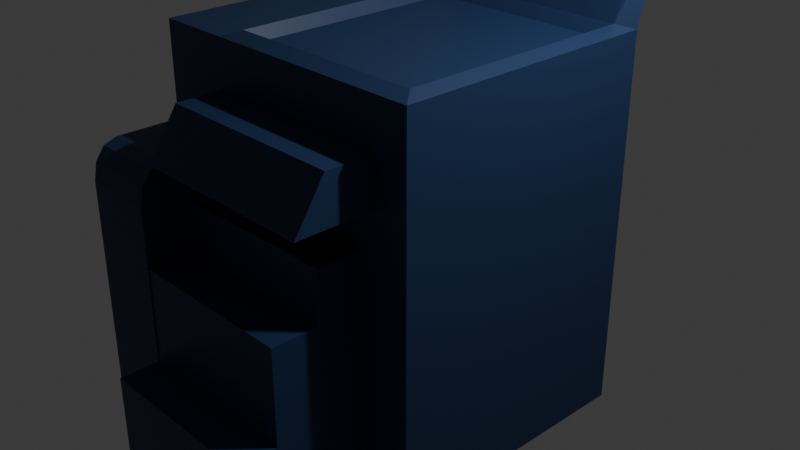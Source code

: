 # Source: printer.blend  (saved by Blender 4.0.36; exported with 4.5.12 LTS)
import bpy
from mathutils import Matrix  # noqa: F401  (used for matrix-valued properties, if any)

bpy.ops.wm.read_factory_settings(use_empty=True)
scene = bpy.context.scene
scene.name = 'Scene'

# ---- collections
col_collection = bpy.data.collections.new('Collection'); scene.collection.children.link(col_collection)

# ---- materials (node trees are filled in below, after node groups)
mat_material = bpy.data.materials.new('Material')
mat_material.alpha_threshold = 0.0
mat_material.use_transparent_shadow = False
mat_material.roughness = 0.5
mat_material.line_color = (0.0, 0.0, 0.0, 1.0)

# ---- material node trees
mat_material.use_nodes = True; mat_material.node_tree.nodes.clear()
_N = mat_material.node_tree.nodes; _L = mat_material.node_tree.links
n0 = _N.new('ShaderNodeOutputMaterial'); n0.name = 'Material Output'; n0.location = (300, 300)
n1 = _N.new('ShaderNodeBsdfPrincipled'); n1.name = 'Principled BSDF'; n1.location = (10, 300)
n1.inputs[0].default_value = (0.01481, 0.0392, 0.1106, 1.0)
n1.inputs[3].default_value = 1.45
_L.new(n1.outputs[0], n0.inputs[0])
n0.is_active_output = True

# ---- world
world_world = bpy.data.worlds.new('World'); scene.world = world_world
world_world.use_nodes = True; world_world.node_tree.nodes.clear()
_N = world_world.node_tree.nodes; _L = world_world.node_tree.links
n0 = _N.new('ShaderNodeOutputWorld'); n0.name = 'World Output'; n0.location = (300, 300)
n1 = _N.new('ShaderNodeBackground'); n1.name = 'Background'; n1.location = (10, 300)
n1.inputs[0].default_value = (0.05088, 0.05088, 0.05088, 1.0)
_L.new(n1.outputs[0], n0.inputs[0])
n0.is_active_output = True
world_world.color = (0.05088, 0.05088, 0.05088)
world_world.use_sun_shadow = False
world_world.sun_shadow_jitter_overblur = 0.0

# ---- cameras
cam_camera = bpy.data.cameras.new('Camera')
cam_camera.clip_end = 100.0
cam_camera.ortho_scale = 7.314

# ---- lights
light_light = bpy.data.lights.new('Light', 'POINT')
light_light.transmission_factor = 0.0
light_light.use_soft_falloff = False
light_light.energy = 1000.0
light_light.shadow_soft_size = 0.1
light_light.shadow_maximum_resolution = 0.006
light_light.use_absolute_resolution = True

# ---- meshes
me_cube = bpy.data.meshes.new('Cube')
me_cube.from_pydata([(1.0, 1.0, 1.0), (1.0, 1.0, -1.0), (1.0, -1.0, 1.0), (1.0, -1.0, -1.0), (-1.0, 1.0, 1.0), (-1.0, 1.0, -1.0), (-1.0, -1.0, 1.0), (-1.0, -1.0, -1.0), (0.5, 1.0, -1.0), (0.0, 1.0, -1.0), (-0.5, 1.0, -1.0), (0.5, -1.0, 1.0), (0.0, -1.0, 1.0), (-0.5, -1.0, 1.0), (-0.5, -1.0, -1.0), (0.0, -1.0, -1.0), (0.6365, -1.0, -1.0), (-0.5, 1.0, 1.0), (0.0, 1.0, 1.0), (0.5, 1.0, 1.0), (-1.0, 0.5, -1.0), (-1.0, 0.0, -1.0), (-1.0, -0.5, -1.0), (1.0, 0.5, 1.0), (1.0, 0.0, 1.0), (1.0, -0.5, 1.0), (-1.0, -0.5, 1.0), (-1.0, 0.0, 1.0), (-1.0, 0.5, 1.0), (1.0, -0.5, -1.0), (1.0, 0.0, -1.0), (1.0, 0.5, -1.0), (-0.5, 0.5, -1.0), (-0.5, 0.0, -1.0), (-0.5, -0.5, -1.0), (0.0, 0.5, -1.0), (0.0, 0.0, -1.0), (0.0, -0.5, -1.0), (0.5, 0.5, -1.0), (0.5, 0.0, -1.0), (0.5, -0.5, -1.0), (0.06665, -0.9498, 0.9666), (0.5081, -0.9498, 0.9666), (0.9495, 0.8159, 0.9666), (0.5081, 0.8159, 0.9666), (0.9495, -0.9498, 0.9666), (0.9495, -0.5084, 0.9666), (-0.5, 0.5, 1.0), (-0.5, 0.0, 1.0), (-0.5, -0.5, 1.0), (1.0, 1.0, 0.5), (1.0, 1.0, 0.0), (1.0, 1.0, -0.5), (-1.0, -1.0, -0.5), (-1.0, -1.0, 0.0), (-1.0, -1.0, 0.5), (1.0, -1.0, 0.5), (1.0, -1.0, 0.0), (1.0, -1.0, -0.5), (-1.0, 1.0, 0.5), (-1.0, 1.0, 0.0), (-1.0, 1.0, -0.5), (-0.5, 1.0, 0.5), (-0.5, 1.0, 0.0), (-0.5, 1.0, -0.5), (0.0, 1.0, 0.5), (0.0, 1.0, 0.0), (0.0, 1.0, -0.5), (0.5, 1.0, 0.5), (0.5, 1.0, 0.0), (0.5, 1.0, -0.5), (0.7684, -1.0, 0.5), (0.6365, -1.0, 0.0), (0.6365, -1.0, -0.5), (0.0, -1.0, 0.5), (0.0, -1.0, 0.0), (0.0, -1.0, -0.5), (-0.5, -1.0, 0.5), (-0.5, -1.0, 0.0), (-0.5, -1.0, -0.5), (1.0, 0.5, 0.5), (1.0, 0.5, 0.0), (1.0, 0.5, -0.5), (1.0, 0.0, 0.5), (1.0, 0.0, 0.0), (1.0, 0.0, -0.5), (1.0, -0.5, 0.5), (1.0, -0.5, 0.0), (1.0, -0.5, -0.5), (-1.0, -0.5, 0.5), (-1.0, -0.5, 0.0), (-1.0, -0.5, -0.5), (-1.0, 0.0, 0.5), (-1.0, 0.0, 0.0), (-1.0, 0.0, -0.5), (-1.0, 0.5, 0.5), (-1.0, 0.5, 0.0), (-1.0, 0.5, -0.5), (-1.0, -1.665, -1.0), (-0.5, -1.665, -1.0), (-1.0, -1.665, -0.5), (-1.0, -1.665, 0.0), (1.0, 1.0, 0.75), (-1.0, -1.0, 0.75), (-0.5, -1.665, 0.0), (-0.5, -1.665, -0.5), (-1.0, -1.665, 0.3109), (-1.0, -1.476, 0.5), (-1.0, -1.64, 0.4055), (-1.0, -1.571, 0.4747), (-0.5, -1.476, 0.5), (-0.5, -1.665, 0.3109), (-0.5, -1.571, 0.4747), (-0.5, -1.64, 0.4055), (1.0, -1.0, 0.75), (-1.0, 1.0, 0.75), (-0.5, 1.0, 0.75), (0.0, 1.0, 0.75), (0.5, 1.0, 0.75), (0.7684, -1.0, 0.75), (0.0, -1.0, 0.75), (-0.5, -1.0, 0.75), (1.0, 0.5, 0.75), (1.0, 0.0, 0.75), (1.0, -0.5, 0.75), (-1.0, -0.5, 0.75), (-1.0, 0.0, 0.75), (-1.0, 0.5, 0.75), (0.7684, -1.577, 0.5), (0.0, -1.577, 0.5), (-0.5, -1.577, 0.5), (0.7684, -1.35, 0.75), (0.0, -1.35, 0.75), (-0.5, -1.35, 0.75), (1.0, 1.0, 0.2765), (-1.0, -1.0, 0.2765), (1.0, -1.0, 0.2765), (-1.0, 1.0, 0.2765), (-0.5, 1.0, 0.2765), (0.0, 1.0, 0.2765), (0.5, 1.0, 0.2765), (0.6484, -1.0, 0.2765), (0.0, -1.0, 0.2765), (-0.5, -1.0, 0.2765), (1.0, 0.5, 0.2765), (1.0, 0.0, 0.2765), (1.0, -0.5, 0.2765), (-1.0, -0.5, 0.2765), (-1.0, 0.0, 0.2765), (-1.0, 0.5, 0.2765), (0.6484, -1.319, 0.2765), (0.6365, -1.319, 0.0), (0.0, -1.319, 0.2765), (0.0, -1.319, 0.0), (-0.5, -1.319, 0.2765), (-0.5, -1.319, 0.0), (-0.5, -1.954, -1.0), (0.0, -1.954, -1.0), (0.6365, -1.954, -1.0), (0.6365, -1.954, -0.5), (0.0, -1.954, -0.5), (-0.5, -1.954, -0.5), (0.6365, -1.658, 0.0), (0.6365, -1.658, -0.5), (0.0, -1.658, 0.0), (0.0, -1.658, -0.5), (-0.5, -1.658, 0.0), (-0.5, -1.658, -0.5), (0.9121, -0.4414, 1.028), (0.9121, -0.8828, 1.028), (0.4707, 0.8828, 1.028), (0.9121, 0.8828, 1.028), (0.4707, -0.8828, 1.028), (0.02929, -0.8828, 1.028), (-0.4121, -0.8828, 1.028), (-0.4121, 0.8828, 1.028), (0.02929, 0.8828, 1.028), (0.4707, 1.161, 1.43), (0.9121, 1.161, 1.43), (-0.4121, -0.4414, 1.028), (0.9121, 0.4414, 1.028), (0.9121, 0.0, 1.028), (0.0, 1.225, 1.494), (-0.5, 1.225, 1.494), (1.0, 1.225, 1.494), (0.5, 1.225, 1.494), (-0.4121, 0.4414, 1.028), (-0.4121, 0.0, 1.028), (-0.3748, -0.9498, 0.9666), (-0.3748, 0.8159, 0.9666), (0.06665, 0.8159, 0.9666), (0.5081, -0.5084, 0.9666), (0.06665, -0.5084, 0.9666), (-0.3748, -0.5084, 0.9666), (0.9495, 0.3744, 0.9666), (0.9495, -0.06697, 0.9666), (0.5081, 0.3744, 0.9666), (0.5081, -0.06697, 0.9666), (0.06665, 0.3744, 0.9666), (0.06665, -0.06697, 0.9666), (-0.3748, 0.3744, 0.9666), (-0.3748, -0.06697, 0.9666), (0.02929, 1.161, 1.43), (-0.4121, 1.161, 1.43)], [], [(49, 26, 6, 13), (121, 13, 6, 103), (127, 28, 4, 115), (40, 29, 3, 16), (124, 25, 2, 114), (118, 19, 0, 102), (115, 4, 17, 116), (116, 17, 18, 117), (117, 18, 19, 118), (22, 34, 14, 7), (34, 37, 15, 14), (37, 40, 16, 15), (114, 2, 11, 119), (119, 11, 12, 120), (120, 12, 13, 121), (17, 47, 186, 175), (24, 23, 180, 181), (19, 18, 182, 185), (13, 12, 173, 174), (23, 0, 171, 180), (12, 11, 172, 173), (17, 175, 203, 183), (11, 2, 169, 172), (175, 176, 202, 203), (2, 25, 168, 169), (48, 49, 179, 187), (49, 13, 174, 179), (9, 8, 38, 35), (35, 38, 39, 36), (36, 39, 40, 37), (10, 9, 35, 32), (32, 35, 36, 33), (33, 36, 37, 34), (5, 10, 32, 20), (20, 32, 33, 21), (21, 33, 34, 22), (102, 0, 23, 122), (122, 23, 24, 123), (123, 24, 25, 124), (8, 1, 31, 38), (38, 31, 30, 39), (39, 30, 29, 40), (103, 6, 26, 125), (125, 26, 27, 126), (126, 27, 28, 127), (17, 4, 28, 47), (47, 28, 27, 48), (48, 27, 26, 49), (21, 94, 97, 20), (94, 93, 96, 97), (148, 92, 95, 149), (22, 91, 94, 21), (91, 90, 93, 94), (147, 89, 92, 148), (7, 53, 91, 22), (53, 54, 90, 91), (135, 55, 89, 147), (30, 85, 88, 29), (85, 84, 87, 88), (145, 83, 86, 146), (31, 82, 85, 30), (82, 81, 84, 85), (144, 80, 83, 145), (1, 52, 82, 31), (52, 51, 81, 82), (134, 50, 80, 144), (76, 79, 161, 160), (79, 76, 165, 167), (142, 74, 77, 143), (79, 14, 156, 161), (72, 75, 164, 162), (141, 71, 74, 142), (3, 58, 73, 16), (58, 57, 72, 73), (136, 56, 71, 141), (9, 67, 70, 8), (67, 66, 69, 70), (139, 65, 68, 140), (10, 64, 67, 9), (64, 63, 66, 67), (138, 62, 65, 139), (5, 61, 64, 10), (61, 60, 63, 64), (137, 59, 62, 138), (8, 70, 52, 1), (70, 69, 51, 52), (140, 68, 50, 134), (29, 88, 58, 3), (88, 87, 57, 58), (146, 86, 56, 136), (20, 97, 61, 5), (97, 96, 60, 61), (149, 95, 59, 137), (78, 143, 77, 110, 112, 113, 111, 104), (14, 79, 105, 99), (54, 53, 100, 101), (99, 105, 100, 98), (105, 104, 101, 100), (77, 55, 107, 110), (79, 78, 104, 105), (104, 111, 106, 101), (53, 7, 98, 100), (7, 14, 99, 98), (92, 126, 127, 95), (110, 107, 109, 112), (112, 109, 108, 113), (113, 108, 106, 111), (55, 135, 54, 101, 106, 108, 109, 107), (89, 125, 126, 92), (55, 103, 125, 89), (83, 123, 124, 86), (80, 122, 123, 83), (50, 102, 122, 80), (120, 121, 133, 132), (77, 74, 129, 130), (56, 114, 119, 71), (65, 117, 118, 68), (62, 116, 117, 65), (59, 115, 116, 62), (68, 118, 102, 50), (86, 124, 114, 56), (95, 127, 115, 59), (77, 121, 103, 55), (129, 132, 133, 130), (128, 131, 132, 129), (121, 77, 130, 133), (74, 71, 128, 129), (119, 120, 132, 131), (71, 119, 131, 128), (96, 149, 137, 60), (87, 146, 136, 57), (69, 140, 134, 51), (60, 137, 138, 63), (63, 138, 139, 66), (66, 139, 140, 69), (57, 136, 141, 72), (75, 72, 151, 153), (143, 78, 155, 154), (51, 134, 144, 81), (81, 144, 145, 84), (84, 145, 146, 87), (54, 135, 147, 90), (90, 147, 148, 93), (93, 148, 149, 96), (151, 150, 152, 153), (153, 152, 154, 155), (142, 143, 154, 152), (72, 141, 150, 151), (141, 142, 152, 150), (78, 75, 153, 155), (157, 160, 161, 156), (158, 159, 160, 157), (14, 15, 157, 156), (16, 73, 159, 158), (73, 76, 160, 159), (15, 16, 158, 157), (165, 164, 166, 167), (163, 162, 164, 165), (78, 79, 167, 166), (76, 73, 163, 165), (73, 72, 162, 163), (75, 78, 166, 164), (179, 174, 188, 193), (171, 170, 44, 43), (169, 168, 46, 45), (187, 179, 193, 201), (170, 176, 190, 44), (186, 187, 201, 200), (176, 175, 189, 190), (168, 181, 195, 46), (175, 186, 200, 189), (174, 173, 41, 188), (181, 180, 194, 195), (173, 172, 42, 41), (25, 24, 181, 168), (47, 48, 187, 186), (46, 191, 42, 45), (191, 192, 41, 42), (192, 193, 188, 41), (190, 189, 200, 198), (198, 200, 201, 199), (199, 201, 193, 192), (44, 190, 198, 196), (196, 198, 199, 197), (197, 199, 192, 191), (43, 44, 196, 194), (194, 196, 197, 195), (195, 197, 191, 46), (172, 169, 45, 42), (180, 171, 43, 194), (184, 185, 177, 178), (185, 182, 202, 177), (182, 183, 203, 202), (170, 171, 178, 177), (0, 19, 185, 184), (171, 0, 184, 178), (176, 170, 177, 202), (18, 17, 183, 182)])
_uv = me_cube.uv_layers.new(name='UVMap')
_uv.uv.foreach_set('vector', [0.8125, 0.6875, 0.875, 0.6875, 0.875, 0.75, 0.8125, 0.75, 0.5938, 0.9375, 0.625, 0.9375, 0.625, 1.0, 0.5938, 1.0, 0.5938, 0.1875, 0.625, 0.1875, 0.625, 0.25, 0.5938, 0.25, 0.3125, 0.6875, 0.375, 0.6875, 0.375, 0.75, 0.3125, 0.75, 0.5938, 0.6875, 0.625, 0.6875, 0.625, 0.75, 0.5938, 0.75, 0.5938, 0.4375, 0.625, 0.4375, 0.625, 0.5, 0.5938, 0.5, 0.5938, 0.25, 0.625, 0.25, 0.625, 0.3125, 0.5938, 0.3125, 0.5938, 0.3125, 0.625, 0.3125, 0.625, 0.375, 0.5938, 0.375, 0.5938, 0.375, 0.625, 0.375, 0.625, 0.4375, 0.5938, 0.4375, 0.125, 0.6875, 0.1875, 0.6875, 0.1875, 0.75, 0.125, 0.75, 0.1875, 0.6875, 0.25, 0.6875, 0.25, 0.75, 0.1875, 0.75, 0.25, 0.6875, 0.3125, 0.6875, 0.3125, 0.75, 0.25, 0.75, 0.5938, 0.75, 0.625, 0.75, 0.625, 0.8125, 0.5938, 0.8125, 0.5938, 0.8125, 0.625, 0.8125, 0.625, 0.875, 0.5938, 0.875, 0.5938, 0.875, 0.625, 0.875, 0.625, 0.9375, 0.5938, 0.9375, 0.8125, 0.5, 0.8125, 0.5625, 0.8125, 0.5625, 0.8125, 0.5, 0.625, 0.625, 0.625, 0.5625, 0.625, 0.5625, 0.625, 0.625, 0.625, 0.4375, 0.625, 0.375, 0.625, 0.375, 0.625, 0.4375, 0.625, 0.9375, 0.625, 0.875, 0.625, 0.875, 0.625, 0.9375, 0.625, 0.5625, 0.625, 0.5, 0.625, 0.5, 0.625, 0.5625, 0.625, 0.875, 0.625, 0.8125, 0.625, 0.8125, 0.625, 0.875, 0.8125, 0.5, 0.8125, 0.5, 0.8125, 0.5, 0.8125, 0.5, 0.625, 0.8125, 0.625, 0.75, 0.625, 0.75, 0.625, 0.8125, 0.625, 0.3125, 0.625, 0.375, 0.625, 0.375, 0.625, 0.3125, 0.625, 0.75, 0.625, 0.6875, 0.625, 0.6875, 0.625, 0.75, 0.8125, 0.625, 0.8125, 0.6875, 0.8125, 0.6875, 0.8125, 0.625, 0.8125, 0.6875, 0.8125, 0.75, 0.8125, 0.75, 0.8125, 0.6875, 0.25, 0.5, 0.3125, 0.5, 0.3125, 0.5625, 0.25, 0.5625, 0.25, 0.5625, 0.3125, 0.5625, 0.3125, 0.625, 0.25, 0.625, 0.25, 0.625, 0.3125, 0.625, 0.3125, 0.6875, 0.25, 0.6875, 0.1875, 0.5, 0.25, 0.5, 0.25, 0.5625, 0.1875, 0.5625, 0.1875, 0.5625, 0.25, 0.5625, 0.25, 0.625, 0.1875, 0.625, 0.1875, 0.625, 0.25, 0.625, 0.25, 0.6875, 0.1875, 0.6875, 0.125, 0.5, 0.1875, 0.5, 0.1875, 0.5625, 0.125, 0.5625, 0.125, 0.5625, 0.1875, 0.5625, 0.1875, 0.625, 0.125, 0.625, 0.125, 0.625, 0.1875, 0.625, 0.1875, 0.6875, 0.125, 0.6875, 0.5938, 0.5, 0.625, 0.5, 0.625, 0.5625, 0.5938, 0.5625, 0.5938, 0.5625, 0.625, 0.5625, 0.625, 0.625, 0.5938, 0.625, 0.5938, 0.625, 0.625, 0.625, 0.625, 0.6875, 0.5938, 0.6875, 0.3125, 0.5, 0.375, 0.5, 0.375, 0.5625, 0.3125, 0.5625, 0.3125, 0.5625, 0.375, 0.5625, 0.375, 0.625, 0.3125, 0.625, 0.3125, 0.625, 0.375, 0.625, 0.375, 0.6875, 0.3125, 0.6875, 0.5938, 0.0, 0.625, 0.0, 0.625, 0.0625, 0.5938, 0.0625, 0.5938, 0.0625, 0.625, 0.0625, 0.625, 0.125, 0.5938, 0.125, 0.5938, 0.125, 0.625, 0.125, 0.625, 0.1875, 0.5938, 0.1875, 0.8125, 0.5, 0.875, 0.5, 0.875, 0.5625, 0.8125, 0.5625, 0.8125, 0.5625, 0.875, 0.5625, 0.875, 0.625, 0.8125, 0.625, 0.8125, 0.625, 0.875, 0.625, 0.875, 0.6875, 0.8125, 0.6875, 0.375, 0.125, 0.4375, 0.125, 0.4375, 0.1875, 0.375, 0.1875, 0.4375, 0.125, 0.5, 0.125, 0.5, 0.1875, 0.4375, 0.1875, 0.5346, 0.125, 0.5625, 0.125, 0.5625, 0.1875, 0.5346, 0.1875, 0.375, 0.0625, 0.4375, 0.0625, 0.4375, 0.125, 0.375, 0.125, 0.4375, 0.0625, 0.5, 0.0625, 0.5, 0.125, 0.4375, 0.125, 0.5346, 0.0625, 0.5625, 0.0625, 0.5625, 0.125, 0.5346, 0.125, 0.375, 0.0, 0.4375, 0.0, 0.4375, 0.0625, 0.375, 0.0625, 0.4375, 0.0, 0.5, 0.0, 0.5, 0.0625, 0.4375, 0.0625, 0.5346, 0.0, 0.5625, 0.0, 0.5625, 0.0625, 0.5346, 0.0625, 0.375, 0.625, 0.4375, 0.625, 0.4375, 0.6875, 0.375, 0.6875, 0.4375, 0.625, 0.5, 0.625, 0.5, 0.6875, 0.4375, 0.6875, 0.5346, 0.625, 0.5625, 0.625, 0.5625, 0.6875, 0.5346, 0.6875, 0.375, 0.5625, 0.4375, 0.5625, 0.4375, 0.625, 0.375, 0.625, 0.4375, 0.5625, 0.5, 0.5625, 0.5, 0.625, 0.4375, 0.625, 0.5346, 0.5625, 0.5625, 0.5625, 0.5625, 0.625, 0.5346, 0.625, 0.375, 0.5, 0.4375, 0.5, 0.4375, 0.5625, 0.375, 0.5625, 0.4375, 0.5, 0.5, 0.5, 0.5, 0.5625, 0.4375, 0.5625, 0.5346, 0.5, 0.5625, 0.5, 0.5625, 0.5625, 0.5346, 0.5625, 0.4375, 0.875, 0.4375, 0.9375, 0.4375, 0.9375, 0.4375, 0.875, 0.4375, 0.9375, 0.4375, 0.875, 0.4375, 0.875, 0.4375, 0.9375, 0.5346, 0.875, 0.5625, 0.875, 0.5625, 0.9375, 0.5346, 0.9375, 0.4375, 0.9375, 0.375, 0.9375, 0.375, 0.9375, 0.4375, 0.9375, 0.5, 0.8125, 0.5, 0.875, 0.5, 0.875, 0.5, 0.8125, 0.5346, 0.8125, 0.5625, 0.8125, 0.5625, 0.875, 0.5346, 0.875, 0.375, 0.75, 0.4375, 0.75, 0.4375, 0.8125, 0.375, 0.8125, 0.4375, 0.75, 0.5, 0.75, 0.5, 0.8125, 0.4375, 0.8125, 0.5346, 0.75, 0.5625, 0.75, 0.5625, 0.8125, 0.5346, 0.8125, 0.375, 0.375, 0.4375, 0.375, 0.4375, 0.4375, 0.375, 0.4375, 0.4375, 0.375, 0.5, 0.375, 0.5, 0.4375, 0.4375, 0.4375, 0.5346, 0.375, 0.5625, 0.375, 0.5625, 0.4375, 0.5346, 0.4375, 0.375, 0.3125, 0.4375, 0.3125, 0.4375, 0.375, 0.375, 0.375, 0.4375, 0.3125, 0.5, 0.3125, 0.5, 0.375, 0.4375, 0.375, 0.5346, 0.3125, 0.5625, 0.3125, 0.5625, 0.375, 0.5346, 0.375, 0.375, 0.25, 0.4375, 0.25, 0.4375, 0.3125, 0.375, 0.3125, 0.4375, 0.25, 0.5, 0.25, 0.5, 0.3125, 0.4375, 0.3125, 0.5346, 0.25, 0.5625, 0.25, 0.5625, 0.3125, 0.5346, 0.3125, 0.375, 0.4375, 0.4375, 0.4375, 0.4375, 0.5, 0.375, 0.5, 0.4375, 0.4375, 0.5, 0.4375, 0.5, 0.5, 0.4375, 0.5, 0.5346, 0.4375, 0.5625, 0.4375, 0.5625, 0.5, 0.5346, 0.5, 0.375, 0.6875, 0.4375, 0.6875, 0.4375, 0.75, 0.375, 0.75, 0.4375, 0.6875, 0.5, 0.6875, 0.5, 0.75, 0.4375, 0.75, 0.5346, 0.6875, 0.5625, 0.6875, 0.5625, 0.75, 0.5346, 0.75, 0.375, 0.1875, 0.4375, 0.1875, 0.4375, 0.25, 0.375, 0.25, 0.4375, 0.1875, 0.5, 0.1875, 0.5, 0.25, 0.4375, 0.25, 0.5346, 0.1875, 0.5625, 0.1875, 0.5625, 0.25, 0.5346, 0.25, 0.5, 0.9375, 0.5346, 0.9375, 0.5625, 0.9375, 0.5625, 0.9375, 0.5614, 0.9375, 0.5507, 0.9375, 0.5389, 0.9375, 0.5, 0.9375, 0.375, 0.9375, 0.4375, 0.9375, 0.4375, 0.9375, 0.375, 0.9375, 0.5, 0.0, 0.4375, 0.0, 0.4375, 0.0, 0.5, 0.0, 0.375, 0.9375, 0.4375, 0.9375, 0.4375, 1.0, 0.375, 1.0, 0.4375, 0.9375, 0.5, 0.9375, 0.5, 1.0, 0.4375, 1.0, 0.5625, 0.9375, 0.5625, 1.0, 0.5625, 1.0, 0.5625, 0.9375, 0.4375, 0.9375, 0.5, 0.9375, 0.5, 0.9375, 0.4375, 0.9375, 0.5, 0.9375, 0.5389, 0.9375, 0.5389, 1.0, 0.5, 1.0, 0.4375, 0.0, 0.375, 0.0, 0.375, 0.0, 0.4375, 0.0, 0.125, 0.75, 0.1875, 0.75, 0.1875, 0.75, 0.125, 0.75, 0.5625, 0.125, 0.5938, 0.125, 0.5938, 0.1875, 0.5625, 0.1875, 0.5625, 0.9375, 0.5625, 1.0, 0.5625, 1.0, 0.5614, 0.9375, 0.5614, 0.9375, 0.5625, 1.0, 0.5507, 1.0, 0.5507, 0.9375, 0.5507, 0.9375, 0.5507, 1.0, 0.5389, 1.0, 0.5389, 0.9375, 0.5625, 0.0, 0.5346, 0.0, 0.5, 0.0, 0.5, 0.0, 0.5389, 0.0, 0.5507, 0.0, 0.5593, 0.0, 0.5625, 0.0, 0.5625, 0.0625, 0.5938, 0.0625, 0.5938, 0.125, 0.5625, 0.125, 0.5625, 0.0, 0.5938, 0.0, 0.5938, 0.0625, 0.5625, 0.0625, 0.5625, 0.625, 0.5938, 0.625, 0.5938, 0.6875, 0.5625, 0.6875, 0.5625, 0.5625, 0.5938, 0.5625, 0.5938, 0.625, 0.5625, 0.625, 0.5625, 0.5, 0.5938, 0.5, 0.5938, 0.5625, 0.5625, 0.5625, 0.5938, 0.875, 0.5938, 0.9375, 0.5938, 0.9375, 0.5938, 0.875, 0.5625, 0.9375, 0.5625, 0.875, 0.5625, 0.875, 0.5625, 0.9375, 0.5625, 0.75, 0.5938, 0.75, 0.5938, 0.8125, 0.5625, 0.8125, 0.5625, 0.375, 0.5938, 0.375, 0.5938, 0.4375, 0.5625, 0.4375, 0.5625, 0.3125, 0.5938, 0.3125, 0.5938, 0.375, 0.5625, 0.375, 0.5625, 0.25, 0.5938, 0.25, 0.5938, 0.3125, 0.5625, 0.3125, 0.5625, 0.4375, 0.5938, 0.4375, 0.5938, 0.5, 0.5625, 0.5, 0.5625, 0.6875, 0.5938, 0.6875, 0.5938, 0.75, 0.5625, 0.75, 0.5625, 0.1875, 0.5938, 0.1875, 0.5938, 0.25, 0.5625, 0.25, 0.5625, 0.9375, 0.5938, 0.9375, 0.5938, 1.0, 0.5625, 1.0, 0.5625, 0.875, 0.5938, 0.875, 0.5938, 0.9375, 0.5625, 0.9375, 0.5625, 0.8125, 0.5938, 0.8125, 0.5938, 0.875, 0.5625, 0.875, 0.5938, 0.9375, 0.5625, 0.9375, 0.5625, 0.9375, 0.5938, 0.9375, 0.5625, 0.875, 0.5625, 0.8125, 0.5625, 0.8125, 0.5625, 0.875, 0.5938, 0.8125, 0.5938, 0.875, 0.5938, 0.875, 0.5938, 0.8125, 0.5625, 0.8125, 0.5938, 0.8125, 0.5938, 0.8125, 0.5625, 0.8125, 0.5, 0.1875, 0.5346, 0.1875, 0.5346, 0.25, 0.5, 0.25, 0.5, 0.6875, 0.5346, 0.6875, 0.5346, 0.75, 0.5, 0.75, 0.5, 0.4375, 0.5346, 0.4375, 0.5346, 0.5, 0.5, 0.5, 0.5, 0.25, 0.5346, 0.25, 0.5346, 0.3125, 0.5, 0.3125, 0.5, 0.3125, 0.5346, 0.3125, 0.5346, 0.375, 0.5, 0.375, 0.5, 0.375, 0.5346, 0.375, 0.5346, 0.4375, 0.5, 0.4375, 0.5, 0.75, 0.5346, 0.75, 0.5346, 0.8125, 0.5, 0.8125, 0.5, 0.875, 0.5, 0.8125, 0.5, 0.8125, 0.5, 0.875, 0.5346, 0.9375, 0.5, 0.9375, 0.5, 0.9375, 0.5346, 0.9375, 0.5, 0.5, 0.5346, 0.5, 0.5346, 0.5625, 0.5, 0.5625, 0.5, 0.5625, 0.5346, 0.5625, 0.5346, 0.625, 0.5, 0.625, 0.5, 0.625, 0.5346, 0.625, 0.5346, 0.6875, 0.5, 0.6875, 0.5, 0.0, 0.5346, 0.0, 0.5346, 0.0625, 0.5, 0.0625, 0.5, 0.0625, 0.5346, 0.0625, 0.5346, 0.125, 0.5, 0.125, 0.5, 0.125, 0.5346, 0.125, 0.5346, 0.1875, 0.5, 0.1875, 0.5, 0.8125, 0.5346, 0.8125, 0.5346, 0.875, 0.5, 0.875, 0.5, 0.875, 0.5346, 0.875, 0.5346, 0.9375, 0.5, 0.9375, 0.5346, 0.875, 0.5346, 0.9375, 0.5346, 0.9375, 0.5346, 0.875, 0.5, 0.8125, 0.5346, 0.8125, 0.5346, 0.8125, 0.5, 0.8125, 0.5346, 0.8125, 0.5346, 0.875, 0.5346, 0.875, 0.5346, 0.8125, 0.5, 0.9375, 0.5, 0.875, 0.5, 0.875, 0.5, 0.9375, 0.375, 0.875, 0.4375, 0.875, 0.4375, 0.9375, 0.375, 0.9375, 0.375, 0.8125, 0.4375, 0.8125, 0.4375, 0.875, 0.375, 0.875, 0.1875, 0.75, 0.25, 0.75, 0.25, 0.75, 0.1875, 0.75, 0.375, 0.8125, 0.4375, 0.8125, 0.4375, 0.8125, 0.375, 0.8125, 0.4375, 0.8125, 0.4375, 0.875, 0.4375, 0.875, 0.4375, 0.8125, 0.25, 0.75, 0.3125, 0.75, 0.3125, 0.75, 0.25, 0.75, 0.4375, 0.875, 0.5, 0.875, 0.5, 0.9375, 0.4375, 0.9375, 0.4375, 0.8125, 0.5, 0.8125, 0.5, 0.875, 0.4375, 0.875, 0.5, 0.9375, 0.4375, 0.9375, 0.4375, 0.9375, 0.5, 0.9375, 0.4375, 0.875, 0.4375, 0.8125, 0.4375, 0.8125, 0.4375, 0.875, 0.4375, 0.8125, 0.5, 0.8125, 0.5, 0.8125, 0.4375, 0.8125, 0.5, 0.875, 0.5, 0.9375, 0.5, 0.9375, 0.5, 0.875, 0.8125, 0.6875, 0.8125, 0.75, 0.8125, 0.75, 0.8125, 0.6875, 0.625, 0.5, 0.625, 0.4375, 0.625, 0.4375, 0.625, 0.5, 0.625, 0.75, 0.625, 0.6875, 0.625, 0.6875, 0.625, 0.75, 0.8125, 0.625, 0.8125, 0.6875, 0.8125, 0.6875, 0.8125, 0.625, 0.625, 0.4375, 0.625, 0.375, 0.625, 0.375, 0.625, 0.4375, 0.8125, 0.5625, 0.8125, 0.625, 0.8125, 0.625, 0.8125, 0.5625, 0.625, 0.375, 0.625, 0.3125, 0.625, 0.3125, 0.625, 0.375, 0.625, 0.6875, 0.625, 0.625, 0.625, 0.625, 0.625, 0.6875, 0.8125, 0.5, 0.8125, 0.5625, 0.8125, 0.5625, 0.8125, 0.5, 0.625, 0.9375, 0.625, 0.875, 0.625, 0.875, 0.625, 0.9375, 0.625, 0.625, 0.625, 0.5625, 0.625, 0.5625, 0.625, 0.625, 0.625, 0.875, 0.625, 0.8125, 0.625, 0.8125, 0.625, 0.875, 0.625, 0.6875, 0.625, 0.625, 0.625, 0.625, 0.625, 0.6875, 0.8125, 0.5625, 0.8125, 0.625, 0.8125, 0.625, 0.8125, 0.5625, 0.625, 0.6875, 0.6875, 0.6875, 0.6875, 0.75, 0.625, 0.75, 0.6875, 0.6875, 0.75, 0.6875, 0.75, 0.75, 0.6875, 0.75, 0.75, 0.6875, 0.8125, 0.6875, 0.8125, 0.75, 0.75, 0.75, 0.75, 0.5, 0.8125, 0.5, 0.8125, 0.5625, 0.75, 0.5625, 0.75, 0.5625, 0.8125, 0.5625, 0.8125, 0.625, 0.75, 0.625, 0.75, 0.625, 0.8125, 0.625, 0.8125, 0.6875, 0.75, 0.6875, 0.6875, 0.5, 0.75, 0.5, 0.75, 0.5625, 0.6875, 0.5625, 0.6875, 0.5625, 0.75, 0.5625, 0.75, 0.625, 0.6875, 0.625, 0.6875, 0.625, 0.75, 0.625, 0.75, 0.6875, 0.6875, 0.6875, 0.625, 0.5, 0.6875, 0.5, 0.6875, 0.5625, 0.625, 0.5625, 0.625, 0.5625, 0.6875, 0.5625, 0.6875, 0.625, 0.625, 0.625, 0.625, 0.625, 0.6875, 0.625, 0.6875, 0.6875, 0.625, 0.6875, 0.625, 0.8125, 0.625, 0.75, 0.625, 0.75, 0.625, 0.8125, 0.625, 0.5625, 0.625, 0.5, 0.625, 0.5, 0.625, 0.5625, 0.625, 0.5, 0.625, 0.4375, 0.625, 0.4375, 0.625, 0.5, 0.625, 0.4375, 0.625, 0.375, 0.625, 0.375, 0.625, 0.4375, 0.625, 0.375, 0.625, 0.3125, 0.625, 0.3125, 0.625, 0.375, 0.625, 0.4375, 0.625, 0.5, 0.625, 0.5, 0.625, 0.4375, 0.625, 0.5, 0.625, 0.4375, 0.625, 0.4375, 0.625, 0.5, 0.625, 0.5, 0.625, 0.5, 0.625, 0.5, 0.625, 0.5, 0.625, 0.375, 0.625, 0.4375, 0.625, 0.4375, 0.625, 0.375, 0.625, 0.375, 0.625, 0.3125, 0.625, 0.3125, 0.625, 0.375])
me_cube.materials.append(mat_material)
me_cube.use_mirror_vertex_groups = False
me_cube.update()

# ---- objects
ob_cube = bpy.data.objects.new('Cube', me_cube)
ob_light = bpy.data.objects.new('Light', light_light)
ob_camera = bpy.data.objects.new('Camera', cam_camera)

# ---- transforms, parenting, visibility, modifiers, constraints
ob_cube.location = (0.0, 0.0, 0.0)
ob_cube.scale = (1.634, 1.458, 2.025)
ob_cube.lock_rotations_4d = False
ob_cube.empty_display_type = 'ARROWS'
ob_cube.lineart.crease_threshold = 0.0
ob_light.location = (4.076, 1.005, 5.904)
ob_light.rotation_euler = (0.6503, 0.05522, 1.866)
ob_light.lock_rotations_4d = False
ob_light.empty_display_type = 'ARROWS'
ob_light.color = (0.0, 0.0, 0.0, 0.0)
ob_light.lineart.crease_threshold = 0.0
ob_camera.location = (7.359, -6.926, 4.958)
ob_camera.rotation_euler = (1.109, 0.0, 0.8149)
ob_camera.lock_rotations_4d = False
ob_camera.empty_display_type = 'ARROWS'
ob_camera.color = (0.0, 0.0, 0.0, 0.0)
ob_camera.display_type = 'WIRE'
ob_camera.lineart.crease_threshold = 0.0

# ---- collection membership
col_collection.objects.link(ob_cube)
col_collection.objects.link(ob_light)
col_collection.objects.link(ob_camera)

# ---- scene / render settings (as saved in the file)
scene.camera = ob_camera
scene.frame_start = 1; scene.frame_end = 250; scene.frame_set(1)
scene.render.engine = 'BLENDER_EEVEE_NEXT'
scene.cycles.sampling_pattern = 'TABULATED_SOBOL'
scene.eevee.use_taa_reprojection = False
bpy.context.view_layer.update()
